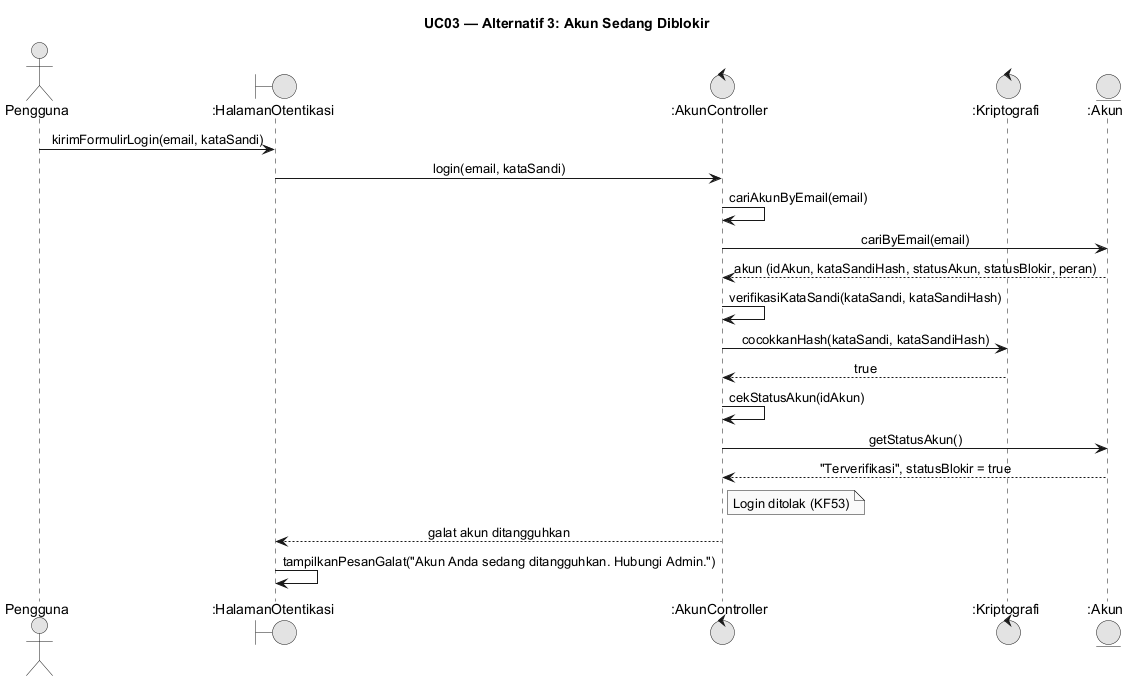

The diagram above was rendered by PlantUML. Its source (embedded in the PNG):
@startuml
skinparam monochrome true
skinparam shadowing false
skinparam defaultFontName Arial
skinparam sequenceMessageAlign center
skinparam backgroundColor #FFFFFF
skinparam responseMessageBelowArrow true
title UC03 — Alternatif 3: Akun Sedang Diblokir
actor "Pengguna" as User
boundary ":HalamanOtentikasi" as UIo
control ":AkunController" as AC
control ":Kriptografi" as Kr
entity ":Akun" as Akun
User -> UIo: kirimFormulirLogin(email, kataSandi)
UIo -> AC: login(email, kataSandi)
AC -> AC: cariAkunByEmail(email)
AC -> Akun: cariByEmail(email)
Akun --> AC: akun (idAkun, kataSandiHash, statusAkun, statusBlokir, peran)
AC -> AC: verifikasiKataSandi(kataSandi, kataSandiHash)
AC -> Kr: cocokkanHash(kataSandi, kataSandiHash)
Kr --> AC: true
AC -> AC: cekStatusAkun(idAkun)
AC -> Akun: getStatusAkun()
Akun --> AC: "Terverifikasi", statusBlokir = true
note right of AC: Login ditolak (KF53)
AC --> UIo: galat akun ditangguhkan
UIo -> UIo: tampilkanPesanGalat("Akun Anda sedang ditangguhkan. Hubungi Admin.")
@enduml